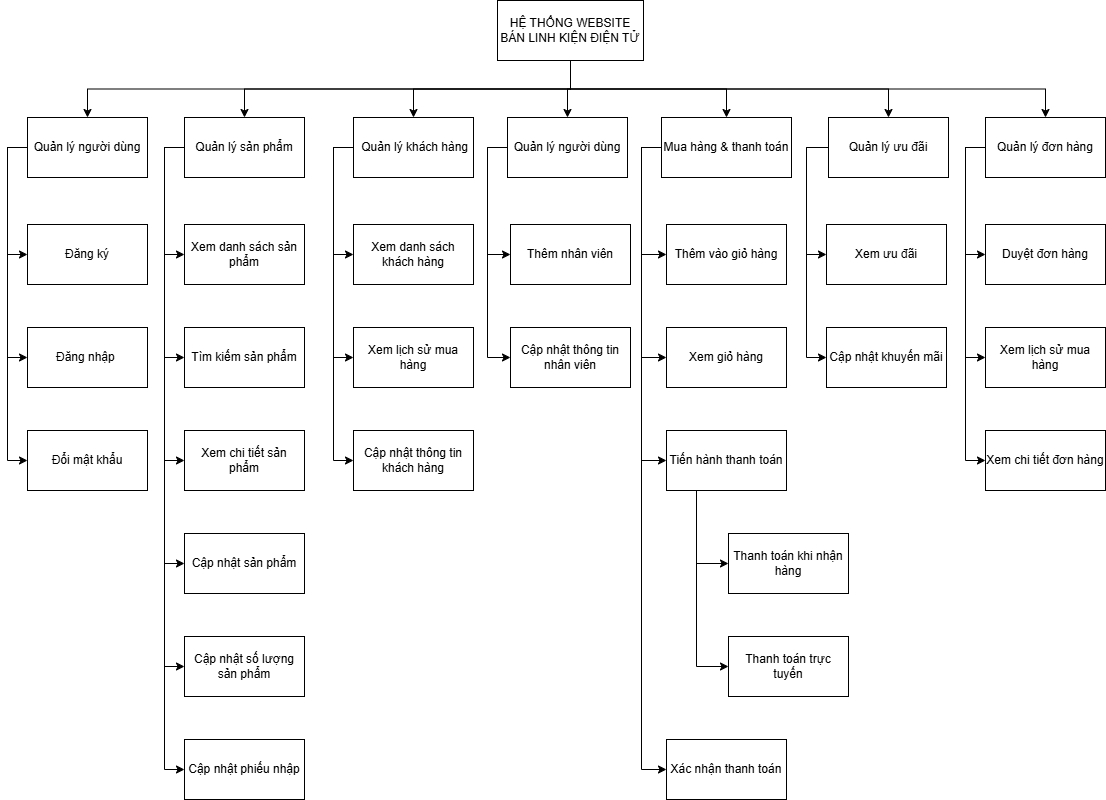

The diagram above was exported from draw.io. Its source (the exported page's mxGraphModel, read from the mxfile embedded in the PNG):
<mxGraphModel dx="1042" dy="527" grid="0" gridSize="10" guides="1" tooltips="1" connect="1" arrows="1" fold="1" page="1" pageScale="1" pageWidth="1654" pageHeight="2336" math="0" shadow="0">
  <root>
    <mxCell id="0" />
    <mxCell id="1" parent="0" />
    <mxCell id="hP891r-OpC96OzFJcQYQ-46" edge="1" parent="1" source="hP891r-OpC96OzFJcQYQ-1" style="edgeStyle=orthogonalEdgeStyle;rounded=0;orthogonalLoop=1;jettySize=auto;html=1;exitX=0.5;exitY=1;exitDx=0;exitDy=0;" target="hP891r-OpC96OzFJcQYQ-2">
      <mxGeometry relative="1" as="geometry" />
    </mxCell>
    <mxCell id="hP891r-OpC96OzFJcQYQ-47" edge="1" parent="1" source="hP891r-OpC96OzFJcQYQ-1" style="edgeStyle=orthogonalEdgeStyle;rounded=0;orthogonalLoop=1;jettySize=auto;html=1;exitX=0.5;exitY=1;exitDx=0;exitDy=0;" target="hP891r-OpC96OzFJcQYQ-3">
      <mxGeometry relative="1" as="geometry" />
    </mxCell>
    <mxCell id="hP891r-OpC96OzFJcQYQ-48" edge="1" parent="1" source="hP891r-OpC96OzFJcQYQ-1" style="edgeStyle=orthogonalEdgeStyle;rounded=0;orthogonalLoop=1;jettySize=auto;html=1;exitX=0.5;exitY=1;exitDx=0;exitDy=0;entryX=0.5;entryY=0;entryDx=0;entryDy=0;" target="hP891r-OpC96OzFJcQYQ-30">
      <mxGeometry relative="1" as="geometry" />
    </mxCell>
    <mxCell id="hP891r-OpC96OzFJcQYQ-50" edge="1" parent="1" source="hP891r-OpC96OzFJcQYQ-1" style="edgeStyle=orthogonalEdgeStyle;rounded=0;orthogonalLoop=1;jettySize=auto;html=1;exitX=0.5;exitY=1;exitDx=0;exitDy=0;" target="hP891r-OpC96OzFJcQYQ-35">
      <mxGeometry relative="1" as="geometry" />
    </mxCell>
    <mxCell id="hP891r-OpC96OzFJcQYQ-51" edge="1" parent="1" source="hP891r-OpC96OzFJcQYQ-1" style="edgeStyle=orthogonalEdgeStyle;rounded=0;orthogonalLoop=1;jettySize=auto;html=1;exitX=0.5;exitY=1;exitDx=0;exitDy=0;" target="hP891r-OpC96OzFJcQYQ-4">
      <mxGeometry relative="1" as="geometry" />
    </mxCell>
    <mxCell id="hP891r-OpC96OzFJcQYQ-52" edge="1" parent="1" source="hP891r-OpC96OzFJcQYQ-1" style="edgeStyle=orthogonalEdgeStyle;rounded=0;orthogonalLoop=1;jettySize=auto;html=1;exitX=0.5;exitY=1;exitDx=0;exitDy=0;" target="hP891r-OpC96OzFJcQYQ-5">
      <mxGeometry relative="1" as="geometry" />
    </mxCell>
    <mxCell id="hP891r-OpC96OzFJcQYQ-54" edge="1" parent="1" source="hP891r-OpC96OzFJcQYQ-1" style="edgeStyle=orthogonalEdgeStyle;rounded=0;orthogonalLoop=1;jettySize=auto;html=1;exitX=0.5;exitY=1;exitDx=0;exitDy=0;entryX=0.5;entryY=0;entryDx=0;entryDy=0;" target="hP891r-OpC96OzFJcQYQ-6">
      <mxGeometry relative="1" as="geometry" />
    </mxCell>
    <mxCell id="hP891r-OpC96OzFJcQYQ-1" parent="1" style="rounded=0;whiteSpace=wrap;html=1;" value="HỆ THỐNG WEBSITE BÁN LINH KIỆN ĐIỆN TỬ" vertex="1">
      <mxGeometry height="60" width="146" x="754" y="147" as="geometry" />
    </mxCell>
    <mxCell id="hP891r-OpC96OzFJcQYQ-55" edge="1" parent="1" source="hP891r-OpC96OzFJcQYQ-2" style="edgeStyle=orthogonalEdgeStyle;rounded=0;orthogonalLoop=1;jettySize=auto;html=1;exitX=0;exitY=0.5;exitDx=0;exitDy=0;entryX=0;entryY=0.5;entryDx=0;entryDy=0;" target="hP891r-OpC96OzFJcQYQ-7">
      <mxGeometry relative="1" as="geometry" />
    </mxCell>
    <mxCell id="hP891r-OpC96OzFJcQYQ-56" edge="1" parent="1" source="hP891r-OpC96OzFJcQYQ-2" style="edgeStyle=orthogonalEdgeStyle;rounded=0;orthogonalLoop=1;jettySize=auto;html=1;exitX=0;exitY=0.5;exitDx=0;exitDy=0;entryX=0;entryY=0.5;entryDx=0;entryDy=0;" target="hP891r-OpC96OzFJcQYQ-8">
      <mxGeometry relative="1" as="geometry" />
    </mxCell>
    <mxCell id="hP891r-OpC96OzFJcQYQ-57" edge="1" parent="1" source="hP891r-OpC96OzFJcQYQ-2" style="edgeStyle=orthogonalEdgeStyle;rounded=0;orthogonalLoop=1;jettySize=auto;html=1;exitX=0;exitY=0.5;exitDx=0;exitDy=0;entryX=0;entryY=0.5;entryDx=0;entryDy=0;" target="hP891r-OpC96OzFJcQYQ-9">
      <mxGeometry relative="1" as="geometry" />
    </mxCell>
    <mxCell id="hP891r-OpC96OzFJcQYQ-2" parent="1" style="rounded=0;whiteSpace=wrap;html=1;" value="Quản lý người dùng" vertex="1">
      <mxGeometry height="60" width="120" x="284" y="264" as="geometry" />
    </mxCell>
    <mxCell id="hP891r-OpC96OzFJcQYQ-58" edge="1" parent="1" source="hP891r-OpC96OzFJcQYQ-3" style="edgeStyle=orthogonalEdgeStyle;rounded=0;orthogonalLoop=1;jettySize=auto;html=1;exitX=0;exitY=0.5;exitDx=0;exitDy=0;entryX=0;entryY=0.5;entryDx=0;entryDy=0;" target="hP891r-OpC96OzFJcQYQ-11">
      <mxGeometry relative="1" as="geometry" />
    </mxCell>
    <mxCell id="hP891r-OpC96OzFJcQYQ-59" edge="1" parent="1" source="hP891r-OpC96OzFJcQYQ-3" style="edgeStyle=orthogonalEdgeStyle;rounded=0;orthogonalLoop=1;jettySize=auto;html=1;exitX=0;exitY=0.5;exitDx=0;exitDy=0;entryX=0;entryY=0.5;entryDx=0;entryDy=0;" target="hP891r-OpC96OzFJcQYQ-12">
      <mxGeometry relative="1" as="geometry" />
    </mxCell>
    <mxCell id="hP891r-OpC96OzFJcQYQ-60" edge="1" parent="1" source="hP891r-OpC96OzFJcQYQ-3" style="edgeStyle=orthogonalEdgeStyle;rounded=0;orthogonalLoop=1;jettySize=auto;html=1;exitX=0;exitY=0.5;exitDx=0;exitDy=0;entryX=0;entryY=0.5;entryDx=0;entryDy=0;" target="hP891r-OpC96OzFJcQYQ-13">
      <mxGeometry relative="1" as="geometry" />
    </mxCell>
    <mxCell id="hP891r-OpC96OzFJcQYQ-61" edge="1" parent="1" source="hP891r-OpC96OzFJcQYQ-3" style="edgeStyle=orthogonalEdgeStyle;rounded=0;orthogonalLoop=1;jettySize=auto;html=1;exitX=0;exitY=0.5;exitDx=0;exitDy=0;entryX=0;entryY=0.5;entryDx=0;entryDy=0;" target="hP891r-OpC96OzFJcQYQ-14">
      <mxGeometry relative="1" as="geometry" />
    </mxCell>
    <mxCell id="hP891r-OpC96OzFJcQYQ-62" edge="1" parent="1" source="hP891r-OpC96OzFJcQYQ-3" style="edgeStyle=orthogonalEdgeStyle;rounded=0;orthogonalLoop=1;jettySize=auto;html=1;exitX=0;exitY=0.5;exitDx=0;exitDy=0;entryX=0;entryY=0.5;entryDx=0;entryDy=0;" target="hP891r-OpC96OzFJcQYQ-15">
      <mxGeometry relative="1" as="geometry" />
    </mxCell>
    <mxCell id="hP891r-OpC96OzFJcQYQ-63" edge="1" parent="1" source="hP891r-OpC96OzFJcQYQ-3" style="edgeStyle=orthogonalEdgeStyle;rounded=0;orthogonalLoop=1;jettySize=auto;html=1;exitX=0;exitY=0.5;exitDx=0;exitDy=0;entryX=0;entryY=0.5;entryDx=0;entryDy=0;" target="hP891r-OpC96OzFJcQYQ-16">
      <mxGeometry relative="1" as="geometry" />
    </mxCell>
    <mxCell id="hP891r-OpC96OzFJcQYQ-3" parent="1" style="rounded=0;whiteSpace=wrap;html=1;" value="Quản lý sản phẩm" vertex="1">
      <mxGeometry height="60" width="120" x="441" y="264" as="geometry" />
    </mxCell>
    <mxCell id="hP891r-OpC96OzFJcQYQ-69" edge="1" parent="1" source="hP891r-OpC96OzFJcQYQ-4" style="edgeStyle=orthogonalEdgeStyle;rounded=0;orthogonalLoop=1;jettySize=auto;html=1;exitX=0;exitY=0.5;exitDx=0;exitDy=0;entryX=0;entryY=0.5;entryDx=0;entryDy=0;" target="hP891r-OpC96OzFJcQYQ-18">
      <mxGeometry relative="1" as="geometry" />
    </mxCell>
    <mxCell id="hP891r-OpC96OzFJcQYQ-70" edge="1" parent="1" source="hP891r-OpC96OzFJcQYQ-4" style="edgeStyle=orthogonalEdgeStyle;rounded=0;orthogonalLoop=1;jettySize=auto;html=1;exitX=0;exitY=0.5;exitDx=0;exitDy=0;entryX=0;entryY=0.5;entryDx=0;entryDy=0;" target="hP891r-OpC96OzFJcQYQ-19">
      <mxGeometry relative="1" as="geometry" />
    </mxCell>
    <mxCell id="hP891r-OpC96OzFJcQYQ-71" edge="1" parent="1" source="hP891r-OpC96OzFJcQYQ-4" style="edgeStyle=orthogonalEdgeStyle;rounded=0;orthogonalLoop=1;jettySize=auto;html=1;exitX=0;exitY=0.5;exitDx=0;exitDy=0;entryX=0;entryY=0.5;entryDx=0;entryDy=0;" target="hP891r-OpC96OzFJcQYQ-20">
      <mxGeometry relative="1" as="geometry" />
    </mxCell>
    <mxCell id="hP891r-OpC96OzFJcQYQ-76" edge="1" parent="1" source="hP891r-OpC96OzFJcQYQ-4" style="edgeStyle=orthogonalEdgeStyle;rounded=0;orthogonalLoop=1;jettySize=auto;html=1;exitX=0;exitY=0.5;exitDx=0;exitDy=0;entryX=0;entryY=0.5;entryDx=0;entryDy=0;" target="hP891r-OpC96OzFJcQYQ-17">
      <mxGeometry relative="1" as="geometry" />
    </mxCell>
    <mxCell id="hP891r-OpC96OzFJcQYQ-4" parent="1" style="rounded=0;whiteSpace=wrap;html=1;" value="Mua hàng &amp;amp; thanh toán" vertex="1">
      <mxGeometry height="60" width="130" x="918" y="264" as="geometry" />
    </mxCell>
    <mxCell id="hP891r-OpC96OzFJcQYQ-77" edge="1" parent="1" source="hP891r-OpC96OzFJcQYQ-5" style="edgeStyle=orthogonalEdgeStyle;rounded=0;orthogonalLoop=1;jettySize=auto;html=1;exitX=0;exitY=0.5;exitDx=0;exitDy=0;entryX=0;entryY=0.5;entryDx=0;entryDy=0;" target="hP891r-OpC96OzFJcQYQ-26">
      <mxGeometry relative="1" as="geometry" />
    </mxCell>
    <mxCell id="hP891r-OpC96OzFJcQYQ-78" edge="1" parent="1" source="hP891r-OpC96OzFJcQYQ-5" style="edgeStyle=orthogonalEdgeStyle;rounded=0;orthogonalLoop=1;jettySize=auto;html=1;exitX=0;exitY=0.5;exitDx=0;exitDy=0;entryX=0;entryY=0.5;entryDx=0;entryDy=0;" target="hP891r-OpC96OzFJcQYQ-27">
      <mxGeometry relative="1" as="geometry" />
    </mxCell>
    <mxCell id="hP891r-OpC96OzFJcQYQ-5" parent="1" style="rounded=0;whiteSpace=wrap;html=1;" value="Quản lý ưu đãi" vertex="1">
      <mxGeometry height="60" width="120" x="1085" y="264" as="geometry" />
    </mxCell>
    <mxCell id="hP891r-OpC96OzFJcQYQ-79" edge="1" parent="1" source="hP891r-OpC96OzFJcQYQ-6" style="edgeStyle=orthogonalEdgeStyle;rounded=0;orthogonalLoop=1;jettySize=auto;html=1;exitX=0;exitY=0.5;exitDx=0;exitDy=0;entryX=0;entryY=0.5;entryDx=0;entryDy=0;" target="hP891r-OpC96OzFJcQYQ-23">
      <mxGeometry relative="1" as="geometry" />
    </mxCell>
    <mxCell id="hP891r-OpC96OzFJcQYQ-80" edge="1" parent="1" source="hP891r-OpC96OzFJcQYQ-6" style="edgeStyle=orthogonalEdgeStyle;rounded=0;orthogonalLoop=1;jettySize=auto;html=1;exitX=0;exitY=0.5;exitDx=0;exitDy=0;entryX=0;entryY=0.5;entryDx=0;entryDy=0;" target="hP891r-OpC96OzFJcQYQ-24">
      <mxGeometry relative="1" as="geometry" />
    </mxCell>
    <mxCell id="hP891r-OpC96OzFJcQYQ-81" edge="1" parent="1" source="hP891r-OpC96OzFJcQYQ-6" style="edgeStyle=orthogonalEdgeStyle;rounded=0;orthogonalLoop=1;jettySize=auto;html=1;exitX=0;exitY=0.5;exitDx=0;exitDy=0;entryX=0;entryY=0.5;entryDx=0;entryDy=0;" target="hP891r-OpC96OzFJcQYQ-25">
      <mxGeometry relative="1" as="geometry" />
    </mxCell>
    <mxCell id="hP891r-OpC96OzFJcQYQ-6" parent="1" style="rounded=0;whiteSpace=wrap;html=1;" value="Quản lý đơn hàng" vertex="1">
      <mxGeometry height="60" width="120" x="1242" y="264" as="geometry" />
    </mxCell>
    <mxCell id="hP891r-OpC96OzFJcQYQ-7" parent="1" style="rounded=0;whiteSpace=wrap;html=1;" value="Đăng ký" vertex="1">
      <mxGeometry height="60" width="120" x="284" y="371" as="geometry" />
    </mxCell>
    <mxCell id="hP891r-OpC96OzFJcQYQ-8" parent="1" style="rounded=0;whiteSpace=wrap;html=1;" value="Đăng nhập&amp;nbsp;" vertex="1">
      <mxGeometry height="60" width="120" x="284" y="474" as="geometry" />
    </mxCell>
    <mxCell id="hP891r-OpC96OzFJcQYQ-9" parent="1" style="rounded=0;whiteSpace=wrap;html=1;" value="Đổi mật khẩu" vertex="1">
      <mxGeometry height="60" width="120" x="284" y="577" as="geometry" />
    </mxCell>
    <mxCell id="hP891r-OpC96OzFJcQYQ-11" parent="1" style="rounded=0;whiteSpace=wrap;html=1;" value="Xem danh sách sản phẩm" vertex="1">
      <mxGeometry height="60" width="120" x="441" y="371" as="geometry" />
    </mxCell>
    <mxCell id="hP891r-OpC96OzFJcQYQ-12" parent="1" style="rounded=0;whiteSpace=wrap;html=1;" value="Tìm kiếm sản phẩm" vertex="1">
      <mxGeometry height="60" width="120" x="441" y="474" as="geometry" />
    </mxCell>
    <mxCell id="hP891r-OpC96OzFJcQYQ-13" parent="1" style="rounded=0;whiteSpace=wrap;html=1;" value="Xem chi tiết sản phẩm" vertex="1">
      <mxGeometry height="60" width="120" x="441" y="577" as="geometry" />
    </mxCell>
    <mxCell id="hP891r-OpC96OzFJcQYQ-14" parent="1" style="rounded=0;whiteSpace=wrap;html=1;" value="Cập nhật sản phẩm" vertex="1">
      <mxGeometry height="60" width="120" x="441" y="680" as="geometry" />
    </mxCell>
    <mxCell id="hP891r-OpC96OzFJcQYQ-15" parent="1" style="rounded=0;whiteSpace=wrap;html=1;" value="Cập nhật số lượng sản phẩm" vertex="1">
      <mxGeometry height="60" width="120" x="441" y="783" as="geometry" />
    </mxCell>
    <mxCell id="hP891r-OpC96OzFJcQYQ-16" parent="1" style="rounded=0;whiteSpace=wrap;html=1;" value="Cập nhật phiếu nhập" vertex="1">
      <mxGeometry height="60" width="120" x="441" y="886" as="geometry" />
    </mxCell>
    <mxCell id="hP891r-OpC96OzFJcQYQ-17" parent="1" style="rounded=0;whiteSpace=wrap;html=1;" value="Xác nhận thanh toán" vertex="1">
      <mxGeometry height="60" width="120" x="923" y="886" as="geometry" />
    </mxCell>
    <mxCell id="hP891r-OpC96OzFJcQYQ-18" parent="1" style="rounded=0;whiteSpace=wrap;html=1;" value="Thêm vào giỏ hàng" vertex="1">
      <mxGeometry height="60" width="120" x="923" y="371" as="geometry" />
    </mxCell>
    <mxCell id="hP891r-OpC96OzFJcQYQ-19" parent="1" style="rounded=0;whiteSpace=wrap;html=1;" value="Xem giỏ hàng" vertex="1">
      <mxGeometry height="60" width="120" x="923" y="474" as="geometry" />
    </mxCell>
    <mxCell id="hP891r-OpC96OzFJcQYQ-74" edge="1" parent="1" source="hP891r-OpC96OzFJcQYQ-20" style="edgeStyle=orthogonalEdgeStyle;rounded=0;orthogonalLoop=1;jettySize=auto;html=1;exitX=0.25;exitY=1;exitDx=0;exitDy=0;entryX=0;entryY=0.5;entryDx=0;entryDy=0;" target="hP891r-OpC96OzFJcQYQ-21">
      <mxGeometry relative="1" as="geometry" />
    </mxCell>
    <mxCell id="hP891r-OpC96OzFJcQYQ-75" edge="1" parent="1" source="hP891r-OpC96OzFJcQYQ-20" style="edgeStyle=orthogonalEdgeStyle;rounded=0;orthogonalLoop=1;jettySize=auto;html=1;exitX=0.25;exitY=1;exitDx=0;exitDy=0;entryX=0;entryY=0.5;entryDx=0;entryDy=0;" target="hP891r-OpC96OzFJcQYQ-22">
      <mxGeometry relative="1" as="geometry" />
    </mxCell>
    <mxCell id="hP891r-OpC96OzFJcQYQ-20" parent="1" style="rounded=0;whiteSpace=wrap;html=1;" value="Tiến hành thanh toán" vertex="1">
      <mxGeometry height="60" width="120" x="923" y="577" as="geometry" />
    </mxCell>
    <mxCell id="hP891r-OpC96OzFJcQYQ-21" parent="1" style="rounded=0;whiteSpace=wrap;html=1;" value="Thanh toán khi nhận hàng" vertex="1">
      <mxGeometry height="60" width="120" x="985" y="680" as="geometry" />
    </mxCell>
    <mxCell id="hP891r-OpC96OzFJcQYQ-22" parent="1" style="rounded=0;whiteSpace=wrap;html=1;" value="Thanh toán trực tuyến" vertex="1">
      <mxGeometry height="60" width="120" x="985" y="783" as="geometry" />
    </mxCell>
    <mxCell id="hP891r-OpC96OzFJcQYQ-23" parent="1" style="rounded=0;whiteSpace=wrap;html=1;" value="Duyệt đơn hàng" vertex="1">
      <mxGeometry height="60" width="120" x="1242" y="371" as="geometry" />
    </mxCell>
    <mxCell id="hP891r-OpC96OzFJcQYQ-24" parent="1" style="rounded=0;whiteSpace=wrap;html=1;" value="Xem lịch sử mua hàng" vertex="1">
      <mxGeometry height="60" width="120" x="1242" y="474" as="geometry" />
    </mxCell>
    <mxCell id="hP891r-OpC96OzFJcQYQ-25" parent="1" style="rounded=0;whiteSpace=wrap;html=1;" value="Xem chi tiết đơn hàng" vertex="1">
      <mxGeometry height="60" width="120" x="1242" y="577" as="geometry" />
    </mxCell>
    <mxCell id="hP891r-OpC96OzFJcQYQ-26" parent="1" style="rounded=0;whiteSpace=wrap;html=1;" value="Xem ưu đãi" vertex="1">
      <mxGeometry height="60" width="120" x="1083" y="371" as="geometry" />
    </mxCell>
    <mxCell id="hP891r-OpC96OzFJcQYQ-27" parent="1" style="rounded=0;whiteSpace=wrap;html=1;" value="Cập nhật khuyến mãi" vertex="1">
      <mxGeometry height="60" width="120" x="1083" y="474" as="geometry" />
    </mxCell>
    <mxCell id="hP891r-OpC96OzFJcQYQ-64" edge="1" parent="1" source="hP891r-OpC96OzFJcQYQ-30" style="edgeStyle=orthogonalEdgeStyle;rounded=0;orthogonalLoop=1;jettySize=auto;html=1;exitX=0;exitY=0.5;exitDx=0;exitDy=0;entryX=0;entryY=0.5;entryDx=0;entryDy=0;" target="hP891r-OpC96OzFJcQYQ-31">
      <mxGeometry relative="1" as="geometry" />
    </mxCell>
    <mxCell id="hP891r-OpC96OzFJcQYQ-65" edge="1" parent="1" source="hP891r-OpC96OzFJcQYQ-30" style="edgeStyle=orthogonalEdgeStyle;rounded=0;orthogonalLoop=1;jettySize=auto;html=1;exitX=0;exitY=0.5;exitDx=0;exitDy=0;entryX=0;entryY=0.5;entryDx=0;entryDy=0;" target="hP891r-OpC96OzFJcQYQ-40">
      <mxGeometry relative="1" as="geometry" />
    </mxCell>
    <mxCell id="hP891r-OpC96OzFJcQYQ-66" edge="1" parent="1" source="hP891r-OpC96OzFJcQYQ-30" style="edgeStyle=orthogonalEdgeStyle;rounded=0;orthogonalLoop=1;jettySize=auto;html=1;exitX=0;exitY=0.5;exitDx=0;exitDy=0;entryX=0;entryY=0.5;entryDx=0;entryDy=0;" target="hP891r-OpC96OzFJcQYQ-41">
      <mxGeometry relative="1" as="geometry" />
    </mxCell>
    <mxCell id="hP891r-OpC96OzFJcQYQ-30" parent="1" style="rounded=0;whiteSpace=wrap;html=1;" value="&amp;nbsp;Quản lý khách hàng" vertex="1">
      <mxGeometry height="60" width="120" x="610" y="264" as="geometry" />
    </mxCell>
    <mxCell id="hP891r-OpC96OzFJcQYQ-31" parent="1" style="rounded=0;whiteSpace=wrap;html=1;" value="Xem danh sách khách hàng" vertex="1">
      <mxGeometry height="60" width="120" x="610" y="371" as="geometry" />
    </mxCell>
    <mxCell id="hP891r-OpC96OzFJcQYQ-67" edge="1" parent="1" source="hP891r-OpC96OzFJcQYQ-35" style="edgeStyle=orthogonalEdgeStyle;rounded=0;orthogonalLoop=1;jettySize=auto;html=1;exitX=0;exitY=0.5;exitDx=0;exitDy=0;entryX=0;entryY=0.5;entryDx=0;entryDy=0;" target="hP891r-OpC96OzFJcQYQ-42">
      <mxGeometry relative="1" as="geometry" />
    </mxCell>
    <mxCell id="hP891r-OpC96OzFJcQYQ-68" edge="1" parent="1" source="hP891r-OpC96OzFJcQYQ-35" style="edgeStyle=orthogonalEdgeStyle;rounded=0;orthogonalLoop=1;jettySize=auto;html=1;exitX=0;exitY=0.5;exitDx=0;exitDy=0;entryX=0;entryY=0.5;entryDx=0;entryDy=0;" target="hP891r-OpC96OzFJcQYQ-43">
      <mxGeometry relative="1" as="geometry" />
    </mxCell>
    <mxCell id="hP891r-OpC96OzFJcQYQ-35" parent="1" style="rounded=0;whiteSpace=wrap;html=1;" value="Quản lý người dùng" vertex="1">
      <mxGeometry height="60" width="120" x="764" y="264" as="geometry" />
    </mxCell>
    <mxCell id="hP891r-OpC96OzFJcQYQ-40" parent="1" style="rounded=0;whiteSpace=wrap;html=1;" value="Xem lịch sử mua hàng" vertex="1">
      <mxGeometry height="60" width="120" x="610" y="474" as="geometry" />
    </mxCell>
    <mxCell id="hP891r-OpC96OzFJcQYQ-41" parent="1" style="rounded=0;whiteSpace=wrap;html=1;" value="Cập nhật thông tin khách hàng" vertex="1">
      <mxGeometry height="60" width="120" x="610" y="577" as="geometry" />
    </mxCell>
    <mxCell id="hP891r-OpC96OzFJcQYQ-42" parent="1" style="rounded=0;whiteSpace=wrap;html=1;" value="Thêm nhân viên" vertex="1">
      <mxGeometry height="60" width="120" x="767" y="371" as="geometry" />
    </mxCell>
    <mxCell id="hP891r-OpC96OzFJcQYQ-43" parent="1" style="rounded=0;whiteSpace=wrap;html=1;" value="Cập nhật thông tin nhân viên" vertex="1">
      <mxGeometry height="60" width="120" x="767" y="474" as="geometry" />
    </mxCell>
  </root>
</mxGraphModel>